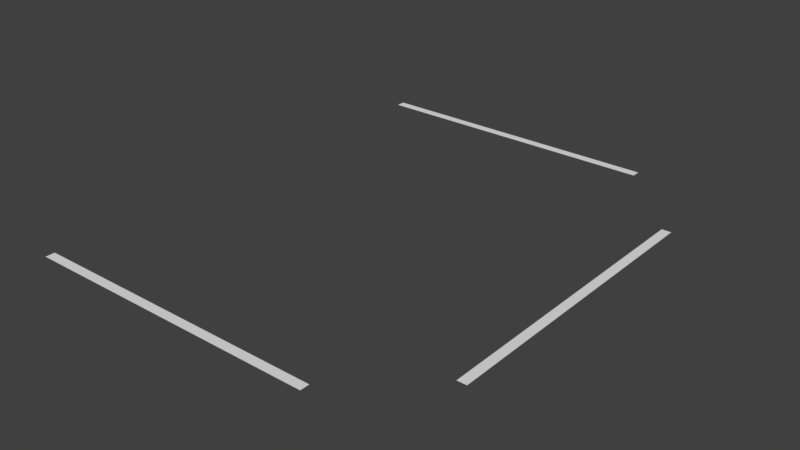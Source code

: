 # Source: strisce_T.blend  (saved by Blender 2.79.0; exported with 4.5.12 LTS)
import bpy
from mathutils import Matrix  # noqa: F401  (used for matrix-valued properties, if any)

bpy.ops.wm.read_factory_settings(use_empty=True)
scene = bpy.context.scene
scene.name = 'Scene'

# ---- collections
col_collection_1 = bpy.data.collections.new('Collection 1'); scene.collection.children.link(col_collection_1)

# ---- world
world_world = bpy.data.worlds.new('World'); scene.world = world_world
world_world.color = (0.05088, 0.05088, 0.05088)
world_world.use_sun_shadow = False
world_world.sun_shadow_jitter_overblur = 0.0
world_world.cycles.sampling_method = 'MANUAL'

# ---- meshes
me_plane = bpy.data.meshes.new('Plane')
me_plane.from_pydata([(15.23, -9.182, 0.0), (15.23, -8.718, 0.0), (-9.537e-07, -9.182, 0.0), (-9.537e-07, -8.718, 0.0), (15.23, 14.4, 0.0), (15.23, 14.86, 0.0), (-9.537e-07, 14.4, 0.0), (-9.537e-07, 14.86, 0.0), (19.55, 10.05, 0.0), (19.08, 10.05, 0.0), (19.55, -5.188, 0.0), (19.08, -5.188, 0.0)], [], [(0, 1, 3, 2), (4, 5, 7, 6), (8, 9, 11, 10)])
_uv = me_plane.uv_layers.new(name='UVMap')
_uv.uv.foreach_set('vector', [0.07721, 0.01279, 0.2561, 0.01279, 0.2561, 0.9872, 0.07721, 0.9872, 0.4105, 0.01279, 0.5895, 0.01279, 0.5895, 0.9872, 0.4105, 0.9872, 0.9228, 0.9872, 0.7439, 0.9872, 0.7439, 0.01279, 0.9228, 0.01279])
me_plane.use_remesh_preserve_volume = False
me_plane.use_remesh_preserve_attributes = False
me_plane.use_mirror_vertex_groups = False
me_plane.update()

# ---- objects
ob_plane = bpy.data.objects.new('Plane', me_plane)

# ---- transforms, parenting, visibility, modifiers, constraints
ob_plane.location = (0.0, 0.0, 0.0)
ob_plane.lineart.crease_threshold = 0.0

# ---- collection membership
col_collection_1.objects.link(ob_plane)

# ---- scene / render settings (as saved in the file)
scene.frame_start = 1; scene.frame_end = 250; scene.frame_set(1)
scene.render.engine = 'BLENDER_EEVEE_NEXT'
scene.render.resolution_percentage = 50
scene.render.dither_intensity = 0.0
scene.cycles.use_denoising = False
scene.cycles.samples = 128
scene.cycles.sampling_pattern = 'TABULATED_SOBOL'
scene.cycles.use_adaptive_sampling = False
scene.cycles.use_light_tree = False
scene.cycles.blur_glossy = 0.0
scene.cycles.sample_clamp_indirect = 0.0
scene.view_settings.view_transform = 'Standard'
bpy.context.view_layer.update()

# ---- added for rendering (the .blend has no active camera and no usable light): camera, sun
cam_auto = bpy.data.cameras.new('AutoCamera')
cam_auto.lens = 50.0
cam_auto.sensor_width = 36.0
cam_auto.clip_end = 1000.0
ob_auto_camera = bpy.data.objects.new('AutoCamera', cam_auto)
scene.collection.objects.link(ob_auto_camera)
ob_auto_camera.location = (38.4456, -31.5651, 22.9373)
ob_auto_camera.rotation_euler = (1.09748, -7.21219e-08, 0.694738)
scene.camera = ob_auto_camera
light_auto_sun = bpy.data.lights.new('AutoSun', 'SUN')
light_auto_sun.energy = 3.0
light_auto_sun.angle = 0.0523599
ob_auto_sun = bpy.data.objects.new('AutoSun', light_auto_sun)
scene.collection.objects.link(ob_auto_sun)
ob_auto_sun.rotation_euler = (0.872665, 0.174533, 0.523599)
bpy.context.view_layer.update()
